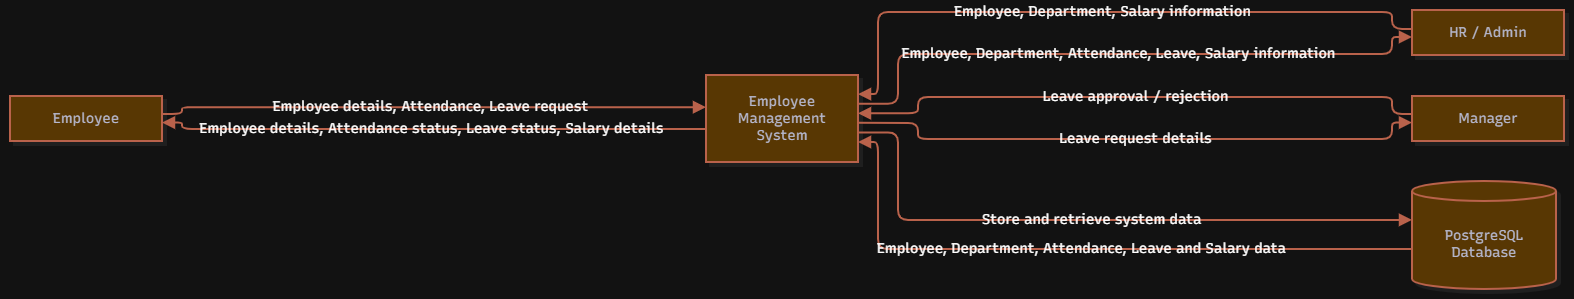

The diagram above was exported from draw.io. Its source (the exported page's mxGraphModel, read from the mxfile embedded in the PNG):
<mxGraphModel dx="3552" dy="1938" grid="1" gridSize="8" guides="1" tooltips="1" connect="1" arrows="1" fold="1" page="1" pageScale="1" pageWidth="850" pageHeight="1100" math="0" shadow="0">
  <root>
    <mxCell id="0" />
    <mxCell id="1" parent="0" />
    <UserObject label="" mermaidData="{&#10;  &quot;data&quot;: &quot;flowchart LR\n    EMPLOYEE[Employee]\n    HR[HR / Admin]\n    MANAGER[Manager]\n\n    SYSTEM[Employee Management System]\n\n    EMPLOYEE --&gt;|Employee details, Attendance, Leave request| SYSTEM\n    SYSTEM --&gt;|Employee details, Attendance status, Leave status, Salary details| EMPLOYEE\n\n    HR --&gt;|Employee, Department, Salary information| SYSTEM\n    SYSTEM --&gt;|Employee, Department, Attendance, Leave, Salary information| HR\n\n    MANAGER --&gt;|Leave approval / rejection| SYSTEM\n    SYSTEM --&gt;|Leave request details| MANAGER\n\n    SYSTEM --&gt;|Store and retrieve system data| DB[(PostgreSQL Database)]\n    DB --&gt;|Employee, Department, Attendance, Leave and Salary data| SYSTEM&quot;,&#10;  &quot;config&quot;: null,&#10;  &quot;version&quot;: &quot;12&quot;&#10;}" id="i9QcASFVM9DaldSFd_3B-140">
      <mxCell connectable="0" parent="1" style="group;transparentBounds=1;editIcon=1;lockedGroup=0;groupPadding=10;labelBackgroundColor=none;fontColor=#393C56;" vertex="1">
        <mxGeometry as="geometry" />
      </mxCell>
    </UserObject>
    <UserObject label="Employee" mermaidId="n:EMPLOYEE" mermaidBaseStyle="html=1;whiteSpace=wrap;strokeWidth=2;fillColor=#ffffff;strokeColor=#28253D;fontColor=#28253D;fontFamily=Recursive;fontSize=14;shadow=1;shadowColor=#000000;shadowOffsetX=4;shadowOffsetY=4;shadowBlur=0;shadowOpacity=6;" mermaidBaseValue="Employee" id="i9QcASFVM9DaldSFd_3B-141">
      <mxCell parent="i9QcASFVM9DaldSFd_3B-140" style="html=1;whiteSpace=wrap;strokeWidth=2;fontFamily=Recursive;fontSize=14;shadow=1;shadowColor=#000000;shadowOffsetX=4;shadowOffsetY=4;shadowBlur=0;shadowOpacity=6;fontSource=https%3A%2F%2Ffonts.googleapis.com%2Fcss%3Ffamily%3DRecursive;labelBackgroundColor=none;fillColor=#F2CC8F;strokeColor=#E07A5F;fontColor=#393C56;" vertex="1">
        <mxGeometry height="45" width="152" x="42" y="176" as="geometry" />
      </mxCell>
    </UserObject>
    <UserObject label="HR / Admin" mermaidId="n:HR" mermaidBaseStyle="html=1;whiteSpace=wrap;strokeWidth=2;fillColor=#ffffff;strokeColor=#28253D;fontColor=#28253D;fontFamily=Recursive;fontSize=14;shadow=1;shadowColor=#000000;shadowOffsetX=4;shadowOffsetY=4;shadowBlur=0;shadowOpacity=6;" mermaidBaseValue="HR / Admin" id="i9QcASFVM9DaldSFd_3B-142">
      <mxCell parent="i9QcASFVM9DaldSFd_3B-140" style="html=1;whiteSpace=wrap;strokeWidth=2;fontFamily=Recursive;fontSize=14;shadow=1;shadowColor=#000000;shadowOffsetX=4;shadowOffsetY=4;shadowBlur=0;shadowOpacity=6;fontSource=https%3A%2F%2Ffonts.googleapis.com%2Fcss%3Ffamily%3DRecursive;labelBackgroundColor=none;fillColor=#F2CC8F;strokeColor=#E07A5F;fontColor=#393C56;" vertex="1">
        <mxGeometry height="45" width="152" x="1444" y="90" as="geometry" />
      </mxCell>
    </UserObject>
    <UserObject label="Manager" mermaidId="n:MANAGER" mermaidBaseStyle="html=1;whiteSpace=wrap;strokeWidth=2;fillColor=#ffffff;strokeColor=#28253D;fontColor=#28253D;fontFamily=Recursive;fontSize=14;shadow=1;shadowColor=#000000;shadowOffsetX=4;shadowOffsetY=4;shadowBlur=0;shadowOpacity=6;" mermaidBaseValue="Manager" id="i9QcASFVM9DaldSFd_3B-143">
      <mxCell parent="i9QcASFVM9DaldSFd_3B-140" style="html=1;whiteSpace=wrap;strokeWidth=2;fontFamily=Recursive;fontSize=14;shadow=1;shadowColor=#000000;shadowOffsetX=4;shadowOffsetY=4;shadowBlur=0;shadowOpacity=6;fontSource=https%3A%2F%2Ffonts.googleapis.com%2Fcss%3Ffamily%3DRecursive;labelBackgroundColor=none;fillColor=#F2CC8F;strokeColor=#E07A5F;fontColor=#393C56;" vertex="1">
        <mxGeometry height="45" width="152" x="1444" y="176" as="geometry" />
      </mxCell>
    </UserObject>
    <UserObject label="Employee Management System" mermaidId="n:SYSTEM" mermaidBaseStyle="html=1;whiteSpace=wrap;strokeWidth=2;fillColor=#ffffff;strokeColor=#28253D;fontColor=#28253D;fontFamily=Recursive;fontSize=14;shadow=1;shadowColor=#000000;shadowOffsetX=4;shadowOffsetY=4;shadowBlur=0;shadowOpacity=6;" mermaidBaseValue="Employee Management System" id="i9QcASFVM9DaldSFd_3B-144">
      <mxCell parent="i9QcASFVM9DaldSFd_3B-140" style="html=1;whiteSpace=wrap;strokeWidth=2;fontFamily=Recursive;fontSize=14;shadow=1;shadowColor=#000000;shadowOffsetX=4;shadowOffsetY=4;shadowBlur=0;shadowOpacity=6;labelWidth=120;fontSource=https%3A%2F%2Ffonts.googleapis.com%2Fcss%3Ffamily%3DRecursive;labelBackgroundColor=none;fillColor=#F2CC8F;strokeColor=#E07A5F;fontColor=#393C56;" vertex="1">
        <mxGeometry height="87" width="152" x="738" y="155" as="geometry" />
      </mxCell>
    </UserObject>
    <UserObject label="PostgreSQL Database" mermaidId="n:DB" mermaidBaseStyle="html=1;shape=cylinder3;boundedLbl=1;backgroundOutline=1;size=10;strokeWidth=2;whiteSpace=wrap;fillColor=#ffffff;strokeColor=#28253D;fontColor=#28253D;fontFamily=Recursive;fontSize=14;shadow=1;shadowColor=#000000;shadowOffsetX=4;shadowOffsetY=4;shadowBlur=0;shadowOpacity=6;" mermaidBaseValue="PostgreSQL Database" id="i9QcASFVM9DaldSFd_3B-145">
      <mxCell parent="i9QcASFVM9DaldSFd_3B-140" style="html=1;shape=cylinder3;boundedLbl=1;backgroundOutline=1;size=10;strokeWidth=2;whiteSpace=wrap;fontFamily=Recursive;fontSize=14;shadow=1;shadowColor=#000000;shadowOffsetX=4;shadowOffsetY=4;shadowBlur=0;shadowOpacity=6;labelWidth=120;fontSource=https%3A%2F%2Ffonts.googleapis.com%2Fcss%3Ffamily%3DRecursive;labelBackgroundColor=none;fillColor=#F2CC8F;strokeColor=#E07A5F;fontColor=#393C56;" vertex="1">
        <mxGeometry height="108" width="144" x="1444" y="261" as="geometry" />
      </mxCell>
    </UserObject>
    <UserObject label="Employee details, Attendance, Leave request" mermaidId="e:EMPLOYEE-&gt;SYSTEM#0" mermaidBaseStyle="edgeStyle=orthogonalEdgeStyle;rounded=1;curved=0;startArrow=none;endArrow=block;endSize=8;jumpStyle=arc;jumpSize=12;strokeColor=#000000;html=1;fontSize=16;labelBackgroundColor=#cccccc;fontFamily=Recursive;fontColor=#28253D;exitX=1;exitY=0.4;entryX=0;entryY=0.37;strokeWidth=2;targetPerimeterSpacing=4;" mermaidBaseValue="Employee details, Attendance, Leave request" id="i9QcASFVM9DaldSFd_3B-146">
      <mxCell edge="1" parent="i9QcASFVM9DaldSFd_3B-140" source="i9QcASFVM9DaldSFd_3B-141" style="edgeStyle=orthogonalEdgeStyle;rounded=1;curved=0;startArrow=none;endArrow=block;endSize=8;jumpStyle=arc;jumpSize=12;html=1;fontSize=14;labelBackgroundColor=none;fontFamily=Recursive;fontColor=default;exitX=1;exitY=0.4;entryX=0;entryY=0.37;strokeWidth=2;targetPerimeterSpacing=4;fontSource=https%3A%2F%2Ffonts.googleapis.com%2Fcss%3Ffamily%3DRecursive;strokeColor=#E07A5F;" target="i9QcASFVM9DaldSFd_3B-144">
        <mxGeometry relative="1" as="geometry">
          <Array as="points">
            <mxPoint x="214" y="194" />
            <mxPoint x="214" y="187" />
          </Array>
        </mxGeometry>
      </mxCell>
    </UserObject>
    <UserObject label="Employee details, Attendance status, Leave status, Salary details" mermaidId="e:SYSTEM-&gt;EMPLOYEE#0" mermaidBaseStyle="edgeStyle=orthogonalEdgeStyle;rounded=1;curved=0;startArrow=none;endArrow=block;endSize=8;jumpStyle=arc;jumpSize=12;strokeColor=#000000;html=1;fontSize=16;labelBackgroundColor=#cccccc;fontFamily=Recursive;fontColor=#28253D;exitX=0;exitY=0.62;entryX=1;entryY=0.59;strokeWidth=2;targetPerimeterSpacing=4;" mermaidBaseValue="Employee details, Attendance status, Leave status, Salary details" id="i9QcASFVM9DaldSFd_3B-147">
      <mxCell edge="1" parent="i9QcASFVM9DaldSFd_3B-140" source="i9QcASFVM9DaldSFd_3B-144" style="edgeStyle=orthogonalEdgeStyle;rounded=1;curved=0;startArrow=none;endArrow=block;endSize=8;jumpStyle=arc;jumpSize=12;html=1;fontSize=14;labelBackgroundColor=none;fontFamily=Recursive;fontColor=default;exitX=0;exitY=0.62;entryX=1;entryY=0.59;strokeWidth=2;targetPerimeterSpacing=4;fontSource=https%3A%2F%2Ffonts.googleapis.com%2Fcss%3Ffamily%3DRecursive;strokeColor=#E07A5F;" target="i9QcASFVM9DaldSFd_3B-141">
        <mxGeometry relative="1" as="geometry">
          <Array as="points">
            <mxPoint x="214" y="209" />
            <mxPoint x="214" y="202" />
          </Array>
        </mxGeometry>
      </mxCell>
    </UserObject>
    <UserObject label="Employee, Department, Salary information" mermaidId="e:HR-&gt;SYSTEM#0" mermaidBaseStyle="edgeStyle=orthogonalEdgeStyle;rounded=1;curved=0;startArrow=none;endArrow=block;endSize=8;jumpStyle=arc;jumpSize=12;strokeColor=#000000;html=1;fontSize=16;labelBackgroundColor=#cccccc;fontFamily=Recursive;fontColor=#28253D;exitX=0;exitY=0.42;entryX=1;entryY=0.22;strokeWidth=2;targetPerimeterSpacing=4;" mermaidBaseValue="Employee, Department, Salary information" id="i9QcASFVM9DaldSFd_3B-148">
      <mxCell edge="1" parent="i9QcASFVM9DaldSFd_3B-140" source="i9QcASFVM9DaldSFd_3B-142" style="edgeStyle=orthogonalEdgeStyle;rounded=1;curved=0;startArrow=none;endArrow=block;endSize=8;jumpStyle=arc;jumpSize=12;html=1;fontSize=14;labelBackgroundColor=none;fontFamily=Recursive;fontColor=default;exitX=0;exitY=0.42;entryX=1;entryY=0.22;strokeWidth=2;targetPerimeterSpacing=4;fontSource=https%3A%2F%2Ffonts.googleapis.com%2Fcss%3Ffamily%3DRecursive;strokeColor=#E07A5F;" target="i9QcASFVM9DaldSFd_3B-144">
        <mxGeometry relative="1" as="geometry">
          <Array as="points">
            <mxPoint x="1424" y="109" />
            <mxPoint x="1424" y="92" />
            <mxPoint x="910" y="92" />
            <mxPoint x="910" y="175" />
          </Array>
        </mxGeometry>
      </mxCell>
    </UserObject>
    <UserObject label="Employee, Department, Attendance, Leave, Salary information" mermaidId="e:SYSTEM-&gt;HR#0" mermaidBaseStyle="edgeStyle=orthogonalEdgeStyle;rounded=1;curved=0;startArrow=none;endArrow=block;endSize=8;jumpStyle=arc;jumpSize=12;strokeColor=#000000;html=1;fontSize=16;labelBackgroundColor=#cccccc;fontFamily=Recursive;fontColor=#28253D;exitX=1;exitY=0.33;entryX=0;entryY=0.6;strokeWidth=2;targetPerimeterSpacing=4;" mermaidBaseValue="Employee, Department, Attendance, Leave, Salary information" id="i9QcASFVM9DaldSFd_3B-149">
      <mxCell edge="1" parent="i9QcASFVM9DaldSFd_3B-140" source="i9QcASFVM9DaldSFd_3B-144" style="edgeStyle=orthogonalEdgeStyle;rounded=1;curved=0;startArrow=none;endArrow=block;endSize=8;jumpStyle=arc;jumpSize=12;html=1;fontSize=14;labelBackgroundColor=none;fontFamily=Recursive;fontColor=default;exitX=1;exitY=0.33;entryX=0;entryY=0.6;strokeWidth=2;targetPerimeterSpacing=4;fontSource=https%3A%2F%2Ffonts.googleapis.com%2Fcss%3Ffamily%3DRecursive;strokeColor=#E07A5F;" target="i9QcASFVM9DaldSFd_3B-142">
        <mxGeometry relative="1" as="geometry">
          <Array as="points">
            <mxPoint x="930" y="184" />
            <mxPoint x="930" y="134" />
            <mxPoint x="1424" y="134" />
            <mxPoint x="1424" y="117" />
          </Array>
        </mxGeometry>
      </mxCell>
    </UserObject>
    <UserObject label="Leave approval / rejection" mermaidId="e:MANAGER-&gt;SYSTEM#0" mermaidBaseStyle="edgeStyle=orthogonalEdgeStyle;rounded=1;curved=0;startArrow=none;endArrow=block;endSize=8;jumpStyle=arc;jumpSize=12;strokeColor=#000000;html=1;fontSize=16;labelBackgroundColor=#cccccc;fontFamily=Recursive;fontColor=#28253D;exitX=0;exitY=0.4;entryX=1;entryY=0.44;strokeWidth=2;targetPerimeterSpacing=4;" mermaidBaseValue="Leave approval / rejection" id="i9QcASFVM9DaldSFd_3B-150">
      <mxCell edge="1" parent="i9QcASFVM9DaldSFd_3B-140" source="i9QcASFVM9DaldSFd_3B-143" style="edgeStyle=orthogonalEdgeStyle;rounded=1;curved=0;startArrow=none;endArrow=block;endSize=8;jumpStyle=arc;jumpSize=12;html=1;fontSize=14;labelBackgroundColor=none;fontFamily=Recursive;fontColor=default;exitX=0;exitY=0.4;entryX=1;entryY=0.44;strokeWidth=2;targetPerimeterSpacing=4;fontSource=https%3A%2F%2Ffonts.googleapis.com%2Fcss%3Ffamily%3DRecursive;strokeColor=#E07A5F;" target="i9QcASFVM9DaldSFd_3B-144">
        <mxGeometry relative="1" as="geometry">
          <Array as="points">
            <mxPoint x="1424" y="194" />
            <mxPoint x="1424" y="177" />
            <mxPoint x="950" y="177" />
            <mxPoint x="950" y="194" />
          </Array>
        </mxGeometry>
      </mxCell>
    </UserObject>
    <UserObject label="Leave request details" mermaidId="e:SYSTEM-&gt;MANAGER#0" mermaidBaseStyle="edgeStyle=orthogonalEdgeStyle;rounded=1;curved=0;startArrow=none;endArrow=block;endSize=8;jumpStyle=arc;jumpSize=12;strokeColor=#000000;html=1;fontSize=16;labelBackgroundColor=#cccccc;fontFamily=Recursive;fontColor=#28253D;exitX=1;exitY=0.55;entryX=0;entryY=0.59;strokeWidth=2;targetPerimeterSpacing=4;" mermaidBaseValue="Leave request details" id="i9QcASFVM9DaldSFd_3B-151">
      <mxCell edge="1" parent="i9QcASFVM9DaldSFd_3B-140" source="i9QcASFVM9DaldSFd_3B-144" style="edgeStyle=orthogonalEdgeStyle;rounded=1;curved=0;startArrow=none;endArrow=block;endSize=8;jumpStyle=arc;jumpSize=12;html=1;fontSize=14;labelBackgroundColor=none;fontFamily=Recursive;fontColor=default;exitX=1;exitY=0.55;entryX=0;entryY=0.59;strokeWidth=2;targetPerimeterSpacing=4;fontSource=https%3A%2F%2Ffonts.googleapis.com%2Fcss%3Ffamily%3DRecursive;strokeColor=#E07A5F;" target="i9QcASFVM9DaldSFd_3B-143">
        <mxGeometry relative="1" as="geometry">
          <Array as="points">
            <mxPoint x="950" y="203" />
            <mxPoint x="950" y="219" />
            <mxPoint x="1424" y="219" />
            <mxPoint x="1424" y="202" />
          </Array>
        </mxGeometry>
      </mxCell>
    </UserObject>
    <UserObject label="Store and retrieve system data" mermaidId="e:SYSTEM-&gt;DB#0" mermaidBaseStyle="edgeStyle=orthogonalEdgeStyle;rounded=1;curved=0;startArrow=none;endArrow=block;endSize=8;jumpStyle=arc;jumpSize=12;strokeColor=#000000;html=1;fontSize=16;labelBackgroundColor=#cccccc;fontFamily=Recursive;fontColor=#28253D;exitX=1;exitY=0.66;entryX=0;entryY=0.36;strokeWidth=2;targetPerimeterSpacing=4;" mermaidBaseValue="Store and retrieve system data" id="i9QcASFVM9DaldSFd_3B-152">
      <mxCell edge="1" parent="i9QcASFVM9DaldSFd_3B-140" source="i9QcASFVM9DaldSFd_3B-144" style="edgeStyle=orthogonalEdgeStyle;rounded=1;curved=0;startArrow=none;endArrow=block;endSize=8;jumpStyle=arc;jumpSize=12;html=1;fontSize=14;labelBackgroundColor=none;fontFamily=Recursive;fontColor=default;exitX=1;exitY=0.66;entryX=0;entryY=0.36;strokeWidth=2;targetPerimeterSpacing=4;fontSource=https%3A%2F%2Ffonts.googleapis.com%2Fcss%3Ffamily%3DRecursive;strokeColor=#E07A5F;" target="i9QcASFVM9DaldSFd_3B-145">
        <mxGeometry relative="1" as="geometry">
          <Array as="points">
            <mxPoint x="930" y="213" />
            <mxPoint x="930" y="300" />
          </Array>
        </mxGeometry>
      </mxCell>
    </UserObject>
    <UserObject label="Employee, Department, Attendance, Leave and Salary data" mermaidId="e:DB-&gt;SYSTEM#0" mermaidBaseStyle="edgeStyle=orthogonalEdgeStyle;rounded=1;curved=0;startArrow=none;endArrow=block;endSize=8;jumpStyle=arc;jumpSize=12;strokeColor=#000000;html=1;fontSize=16;labelBackgroundColor=#cccccc;fontFamily=Recursive;fontColor=#28253D;exitX=0;exitY=0.63;entryX=1;entryY=0.77;strokeWidth=2;targetPerimeterSpacing=4;" mermaidBaseValue="Employee, Department, Attendance, Leave and Salary data" id="i9QcASFVM9DaldSFd_3B-153">
      <mxCell edge="1" parent="i9QcASFVM9DaldSFd_3B-140" source="i9QcASFVM9DaldSFd_3B-145" style="edgeStyle=orthogonalEdgeStyle;rounded=1;curved=0;startArrow=none;endArrow=block;endSize=8;jumpStyle=arc;jumpSize=12;html=1;fontSize=14;labelBackgroundColor=none;fontFamily=Recursive;fontColor=default;exitX=0;exitY=0.63;entryX=1;entryY=0.77;strokeWidth=2;targetPerimeterSpacing=4;fontSource=https%3A%2F%2Ffonts.googleapis.com%2Fcss%3Ffamily%3DRecursive;strokeColor=#E07A5F;" target="i9QcASFVM9DaldSFd_3B-144">
        <mxGeometry relative="1" as="geometry">
          <Array as="points">
            <mxPoint x="910" y="329" />
            <mxPoint x="910" y="222" />
          </Array>
        </mxGeometry>
      </mxCell>
    </UserObject>
  </root>
</mxGraphModel>